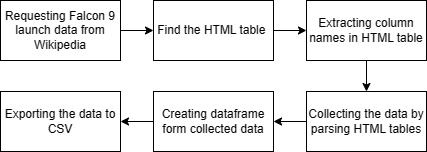

The diagram above was exported from draw.io. Its source (the exported page's mxGraphModel, read from the mxfile embedded in the PNG):
<mxGraphModel dx="1366" dy="1617" grid="0" gridSize="10" guides="1" tooltips="1" connect="1" arrows="1" fold="1" page="0" pageScale="1" pageWidth="850" pageHeight="1100" math="0" shadow="0">
  <root>
    <mxCell id="0" />
    <mxCell id="1" parent="0" />
    <mxCell id="tnCTjRkBTz-OOo5GYP1x-8" style="edgeStyle=orthogonalEdgeStyle;rounded=0;orthogonalLoop=1;jettySize=auto;html=1;exitX=1;exitY=0.5;exitDx=0;exitDy=0;" edge="1" parent="1" source="tnCTjRkBTz-OOo5GYP1x-1" target="tnCTjRkBTz-OOo5GYP1x-3">
      <mxGeometry relative="1" as="geometry" />
    </mxCell>
    <mxCell id="tnCTjRkBTz-OOo5GYP1x-1" value="Requesting Falcon 9 launch data from Wikipedia" style="rounded=0;whiteSpace=wrap;html=1;" vertex="1" parent="1">
      <mxGeometry x="261" y="-614" width="120" height="60" as="geometry" />
    </mxCell>
    <mxCell id="tnCTjRkBTz-OOo5GYP1x-9" style="edgeStyle=orthogonalEdgeStyle;rounded=0;orthogonalLoop=1;jettySize=auto;html=1;exitX=1;exitY=0.5;exitDx=0;exitDy=0;entryX=0;entryY=0.5;entryDx=0;entryDy=0;" edge="1" parent="1" source="tnCTjRkBTz-OOo5GYP1x-3" target="tnCTjRkBTz-OOo5GYP1x-4">
      <mxGeometry relative="1" as="geometry" />
    </mxCell>
    <mxCell id="tnCTjRkBTz-OOo5GYP1x-3" value="Find the HTML table&amp;nbsp;" style="rounded=0;whiteSpace=wrap;html=1;" vertex="1" parent="1">
      <mxGeometry x="414" y="-614" width="120" height="60" as="geometry" />
    </mxCell>
    <mxCell id="tnCTjRkBTz-OOo5GYP1x-10" style="edgeStyle=orthogonalEdgeStyle;rounded=0;orthogonalLoop=1;jettySize=auto;html=1;exitX=0.5;exitY=1;exitDx=0;exitDy=0;" edge="1" parent="1" source="tnCTjRkBTz-OOo5GYP1x-4" target="tnCTjRkBTz-OOo5GYP1x-5">
      <mxGeometry relative="1" as="geometry" />
    </mxCell>
    <mxCell id="tnCTjRkBTz-OOo5GYP1x-4" value="Extracting column names in HTML table" style="rounded=0;whiteSpace=wrap;html=1;" vertex="1" parent="1">
      <mxGeometry x="567" y="-614" width="120" height="60" as="geometry" />
    </mxCell>
    <mxCell id="tnCTjRkBTz-OOo5GYP1x-11" style="edgeStyle=orthogonalEdgeStyle;rounded=0;orthogonalLoop=1;jettySize=auto;html=1;exitX=0;exitY=0.5;exitDx=0;exitDy=0;" edge="1" parent="1" source="tnCTjRkBTz-OOo5GYP1x-5" target="tnCTjRkBTz-OOo5GYP1x-6">
      <mxGeometry relative="1" as="geometry" />
    </mxCell>
    <mxCell id="tnCTjRkBTz-OOo5GYP1x-5" value="Collecting the data by parsing HTML tables" style="rounded=0;whiteSpace=wrap;html=1;" vertex="1" parent="1">
      <mxGeometry x="567" y="-523" width="120" height="60" as="geometry" />
    </mxCell>
    <mxCell id="tnCTjRkBTz-OOo5GYP1x-12" style="edgeStyle=orthogonalEdgeStyle;rounded=0;orthogonalLoop=1;jettySize=auto;html=1;exitX=0;exitY=0.5;exitDx=0;exitDy=0;entryX=1;entryY=0.5;entryDx=0;entryDy=0;" edge="1" parent="1" source="tnCTjRkBTz-OOo5GYP1x-6" target="tnCTjRkBTz-OOo5GYP1x-7">
      <mxGeometry relative="1" as="geometry" />
    </mxCell>
    <mxCell id="tnCTjRkBTz-OOo5GYP1x-6" value="Creating dataframe form collected data" style="rounded=0;whiteSpace=wrap;html=1;" vertex="1" parent="1">
      <mxGeometry x="414" y="-523" width="120" height="60" as="geometry" />
    </mxCell>
    <mxCell id="tnCTjRkBTz-OOo5GYP1x-7" value="Exporting the data to CSV" style="rounded=0;whiteSpace=wrap;html=1;" vertex="1" parent="1">
      <mxGeometry x="261" y="-523" width="120" height="60" as="geometry" />
    </mxCell>
  </root>
</mxGraphModel>